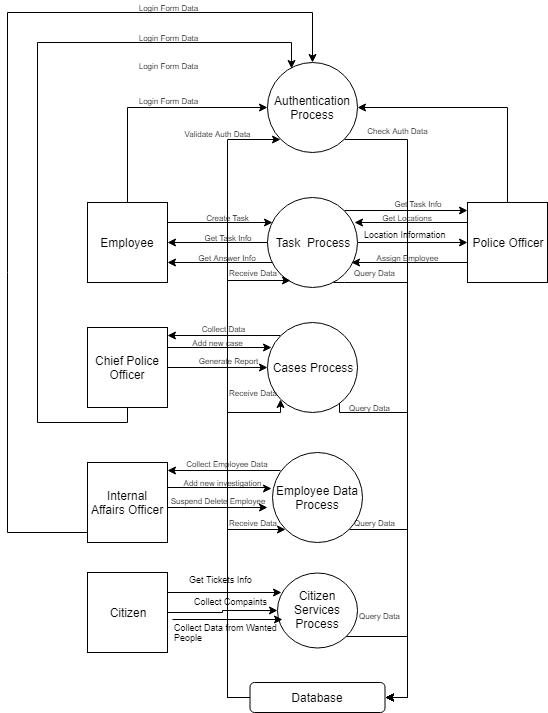

The diagram above was exported from draw.io. Its source (the exported page's mxGraphModel, read from the mxfile embedded in the PNG):
<mxGraphModel dx="1010" dy="1650" grid="1" gridSize="10" guides="1" tooltips="1" connect="1" arrows="1" fold="1" page="1" pageScale="1" pageWidth="850" pageHeight="1100" background="#ffffff" math="0" shadow="0">
  <root>
    <mxCell id="0" />
    <mxCell id="1" parent="0" />
    <mxCell id="27" style="edgeStyle=orthogonalEdgeStyle;rounded=0;comic=0;jumpStyle=none;html=1;exitX=1;exitY=0;entryX=0;entryY=0.102;shadow=0;endArrow=classic;endFill=1;jettySize=auto;orthogonalLoop=1;strokeColor=#000000;entryPerimeter=0;" parent="1" source="2" target="10" edge="1">
      <mxGeometry relative="1" as="geometry" />
    </mxCell>
    <mxCell id="28" style="edgeStyle=orthogonalEdgeStyle;rounded=0;comic=0;jumpStyle=none;html=1;exitX=0;exitY=0.5;entryX=1;entryY=0.5;shadow=0;endArrow=classic;endFill=1;jettySize=auto;orthogonalLoop=1;strokeColor=#000000;" parent="1" source="2" target="9" edge="1">
      <mxGeometry relative="1" as="geometry" />
    </mxCell>
    <mxCell id="38" style="edgeStyle=orthogonalEdgeStyle;rounded=0;comic=0;jumpStyle=none;html=1;exitX=1;exitY=0.5;entryX=0;entryY=0.5;shadow=0;endArrow=classic;endFill=1;jettySize=auto;orthogonalLoop=1;strokeColor=#000000;" parent="1" source="2" target="10" edge="1">
      <mxGeometry relative="1" as="geometry" />
    </mxCell>
    <mxCell id="48" style="edgeStyle=orthogonalEdgeStyle;rounded=0;comic=0;jumpStyle=none;html=1;exitX=0;exitY=1;shadow=0;endArrow=classic;endFill=1;jettySize=auto;orthogonalLoop=1;strokeColor=#000000;entryX=1;entryY=0.75;" parent="1" source="2" target="9" edge="1">
      <mxGeometry relative="1" as="geometry">
        <mxPoint x="250.0000000000001" y="141.83333333333326" as="targetPoint" />
        <Array as="points">
          <mxPoint x="363" y="130" />
        </Array>
      </mxGeometry>
    </mxCell>
    <mxCell id="56" style="edgeStyle=orthogonalEdgeStyle;rounded=0;comic=0;jumpStyle=none;html=1;exitX=0.73;exitY=0.942;shadow=0;endArrow=classic;endFill=1;jettySize=auto;orthogonalLoop=1;strokeColor=#000000;entryX=1;entryY=0.5;exitPerimeter=0;" parent="1" source="2" target="8" edge="1">
      <mxGeometry relative="1" as="geometry">
        <mxPoint x="480" y="551" as="targetPoint" />
        <Array as="points">
          <mxPoint x="427" y="150" />
          <mxPoint x="490" y="150" />
          <mxPoint x="490" y="550" />
        </Array>
      </mxGeometry>
    </mxCell>
    <mxCell id="2" value="Task&amp;nbsp; Process" style="ellipse;whiteSpace=wrap;html=1;fillColor=#FFFFFF;" parent="1" vertex="1">
      <mxGeometry x="350" y="65" width="90" height="90" as="geometry" />
    </mxCell>
    <mxCell id="58" style="edgeStyle=orthogonalEdgeStyle;rounded=0;comic=0;jumpStyle=none;html=1;exitX=0.805;exitY=0.89;entryX=1;entryY=0.5;shadow=0;endArrow=classic;endFill=1;jettySize=auto;orthogonalLoop=1;strokeColor=#000000;exitPerimeter=0;" parent="1" source="4" target="8" edge="1">
      <mxGeometry relative="1" as="geometry">
        <Array as="points">
          <mxPoint x="422" y="280" />
          <mxPoint x="490" y="280" />
          <mxPoint x="490" y="565" />
        </Array>
      </mxGeometry>
    </mxCell>
    <mxCell id="92" style="edgeStyle=orthogonalEdgeStyle;rounded=0;comic=0;jumpStyle=none;html=1;exitX=0;exitY=0;entryX=0.999;entryY=0.101;entryPerimeter=0;shadow=0;endArrow=classic;endFill=1;jettySize=auto;orthogonalLoop=1;strokeColor=#000000;fontSize=8;" parent="1" source="4" target="12" edge="1">
      <mxGeometry relative="1" as="geometry" />
    </mxCell>
    <mxCell id="4" value="Cases Process" style="ellipse;whiteSpace=wrap;html=1;fillColor=#FFFFFF;" parent="1" vertex="1">
      <mxGeometry x="350" y="190" width="90" height="90" as="geometry" />
    </mxCell>
    <mxCell id="60" style="edgeStyle=orthogonalEdgeStyle;rounded=0;comic=0;jumpStyle=none;html=1;exitX=1;exitY=1;entryX=1;entryY=0.5;shadow=0;endArrow=classic;endFill=1;jettySize=auto;orthogonalLoop=1;strokeColor=#000000;" parent="1" source="5" target="8" edge="1">
      <mxGeometry relative="1" as="geometry">
        <Array as="points">
          <mxPoint x="490" y="397" />
          <mxPoint x="490" y="565" />
        </Array>
      </mxGeometry>
    </mxCell>
    <mxCell id="96" style="edgeStyle=orthogonalEdgeStyle;rounded=0;comic=0;jumpStyle=none;html=1;exitX=0;exitY=0;entryX=0.998;entryY=0.1;entryPerimeter=0;shadow=0;endArrow=classic;endFill=1;jettySize=auto;orthogonalLoop=1;strokeColor=#000000;fontSize=8;" parent="1" target="13" edge="1">
      <mxGeometry relative="1" as="geometry">
        <mxPoint x="363" y="338" as="sourcePoint" />
      </mxGeometry>
    </mxCell>
    <mxCell id="5" value="Employee Data Process&lt;br&gt;" style="ellipse;whiteSpace=wrap;html=1;fillColor=#FFFFFF;" parent="1" vertex="1">
      <mxGeometry x="355" y="320" width="90" height="90" as="geometry" />
    </mxCell>
    <mxCell id="17" style="edgeStyle=orthogonalEdgeStyle;comic=0;jumpStyle=none;html=1;exitX=1;exitY=1;shadow=0;endArrow=classic;endFill=1;jettySize=auto;orthogonalLoop=1;strokeColor=#000000;rounded=0;entryX=1;entryY=0.5;" parent="1" source="alBh5j4zkxjL-Lvsq3IO-117" target="8" edge="1">
      <mxGeometry relative="1" as="geometry">
        <mxPoint x="480" y="550" as="targetPoint" />
        <Array as="points">
          <mxPoint x="490" y="565" />
        </Array>
      </mxGeometry>
    </mxCell>
    <mxCell id="7" value="Authentication Process" style="ellipse;whiteSpace=wrap;html=1;fillColor=#FFFFFF;" parent="1" vertex="1">
      <mxGeometry x="350" y="-70" width="90" height="90" as="geometry" />
    </mxCell>
    <mxCell id="61" style="edgeStyle=orthogonalEdgeStyle;rounded=0;comic=0;jumpStyle=none;html=1;exitX=0.25;exitY=0;entryX=0;entryY=1;shadow=0;endArrow=classic;endFill=1;jettySize=auto;orthogonalLoop=1;strokeColor=#000000;" parent="1" source="8" target="5" edge="1">
      <mxGeometry relative="1" as="geometry">
        <Array as="points">
          <mxPoint x="366" y="565" />
          <mxPoint x="310" y="565" />
          <mxPoint x="310" y="397" />
        </Array>
      </mxGeometry>
    </mxCell>
    <mxCell id="62" style="edgeStyle=orthogonalEdgeStyle;rounded=0;comic=0;jumpStyle=none;html=1;exitX=0;exitY=0.25;entryX=0;entryY=1;shadow=0;endArrow=classic;endFill=1;jettySize=auto;orthogonalLoop=1;strokeColor=#000000;" parent="1" source="8" target="4" edge="1">
      <mxGeometry relative="1" as="geometry">
        <Array as="points">
          <mxPoint x="333" y="565" />
          <mxPoint x="310" y="565" />
          <mxPoint x="310" y="280" />
          <mxPoint x="363" y="280" />
        </Array>
      </mxGeometry>
    </mxCell>
    <mxCell id="64" style="edgeStyle=orthogonalEdgeStyle;rounded=0;comic=0;jumpStyle=none;html=1;exitX=0;exitY=0.25;entryX=0.253;entryY=0.925;entryPerimeter=0;shadow=0;endArrow=classic;endFill=1;jettySize=auto;orthogonalLoop=1;strokeColor=#000000;" parent="1" source="8" target="2" edge="1">
      <mxGeometry relative="1" as="geometry">
        <Array as="points">
          <mxPoint x="333" y="565" />
          <mxPoint x="310" y="565" />
          <mxPoint x="310" y="148" />
        </Array>
      </mxGeometry>
    </mxCell>
    <mxCell id="66" style="edgeStyle=orthogonalEdgeStyle;rounded=0;comic=0;jumpStyle=none;html=1;exitX=0;exitY=0.5;entryX=0;entryY=1;shadow=0;endArrow=classic;endFill=1;jettySize=auto;orthogonalLoop=1;strokeColor=#000000;" parent="1" source="8" target="7" edge="1">
      <mxGeometry relative="1" as="geometry">
        <Array as="points">
          <mxPoint x="310" y="565" />
          <mxPoint x="310" y="7" />
        </Array>
      </mxGeometry>
    </mxCell>
    <mxCell id="8" value="Database" style="rounded=1;whiteSpace=wrap;html=1;fillColor=#FFFFFF;" parent="1" vertex="1">
      <mxGeometry x="332.5" y="550" width="135" height="30" as="geometry" />
    </mxCell>
    <mxCell id="18" style="edgeStyle=orthogonalEdgeStyle;comic=0;jumpStyle=none;html=1;exitX=0.5;exitY=0;entryX=0;entryY=0.5;shadow=0;endArrow=classic;endFill=1;jettySize=auto;orthogonalLoop=1;strokeColor=#000000;rounded=0;" parent="1" source="9" target="7" edge="1">
      <mxGeometry relative="1" as="geometry" />
    </mxCell>
    <mxCell id="47" style="edgeStyle=orthogonalEdgeStyle;rounded=0;comic=0;jumpStyle=none;html=1;exitX=1;exitY=0.25;entryX=0.052;entryY=0.276;entryPerimeter=0;shadow=0;endArrow=classic;endFill=1;jettySize=auto;orthogonalLoop=1;strokeColor=#000000;" parent="1" source="9" target="2" edge="1">
      <mxGeometry relative="1" as="geometry" />
    </mxCell>
    <mxCell id="9" value="Employee" style="whiteSpace=wrap;html=1;aspect=fixed;fillColor=#FFFFFF;" parent="1" vertex="1">
      <mxGeometry x="170" y="70" width="80" height="80" as="geometry" />
    </mxCell>
    <mxCell id="37" style="edgeStyle=orthogonalEdgeStyle;rounded=0;comic=0;jumpStyle=none;html=1;exitX=0;exitY=0.25;entryX=0.965;entryY=0.276;entryPerimeter=0;shadow=0;endArrow=classic;endFill=1;jettySize=auto;orthogonalLoop=1;strokeColor=#000000;" parent="1" source="10" target="2" edge="1">
      <mxGeometry relative="1" as="geometry" />
    </mxCell>
    <mxCell id="39" style="edgeStyle=orthogonalEdgeStyle;rounded=0;comic=0;jumpStyle=none;html=1;exitX=0;exitY=0.75;entryX=0.938;entryY=0.724;entryPerimeter=0;shadow=0;endArrow=classic;endFill=1;jettySize=auto;orthogonalLoop=1;strokeColor=#000000;" parent="1" source="10" target="2" edge="1">
      <mxGeometry relative="1" as="geometry" />
    </mxCell>
    <mxCell id="67" style="edgeStyle=orthogonalEdgeStyle;rounded=0;comic=0;jumpStyle=none;html=1;exitX=0.5;exitY=0;entryX=1;entryY=0.5;shadow=0;endArrow=classic;endFill=1;jettySize=auto;orthogonalLoop=1;strokeColor=#000000;" parent="1" source="10" target="7" edge="1">
      <mxGeometry relative="1" as="geometry" />
    </mxCell>
    <mxCell id="10" value="Police Officer" style="whiteSpace=wrap;html=1;aspect=fixed;fillColor=#FFFFFF;" parent="1" vertex="1">
      <mxGeometry x="550" y="70" width="80" height="80" as="geometry" />
    </mxCell>
    <mxCell id="23" style="edgeStyle=orthogonalEdgeStyle;comic=0;jumpStyle=none;html=1;exitX=0.5;exitY=0;entryX=0.267;entryY=0.065;entryPerimeter=0;shadow=0;endArrow=classic;endFill=1;jettySize=auto;orthogonalLoop=1;strokeColor=#000000;rounded=0;" parent="1" source="12" target="7" edge="1">
      <mxGeometry relative="1" as="geometry">
        <Array as="points">
          <mxPoint x="210" y="290" />
          <mxPoint x="120" y="290" />
          <mxPoint x="120" y="-90" />
          <mxPoint x="374" y="-90" />
        </Array>
      </mxGeometry>
    </mxCell>
    <mxCell id="94" style="edgeStyle=orthogonalEdgeStyle;rounded=0;comic=0;jumpStyle=none;html=1;exitX=1;exitY=0.5;entryX=0;entryY=0.5;shadow=0;endArrow=classic;endFill=1;jettySize=auto;orthogonalLoop=1;strokeColor=#000000;fontSize=8;" parent="1" source="12" target="4" edge="1">
      <mxGeometry relative="1" as="geometry" />
    </mxCell>
    <mxCell id="alBh5j4zkxjL-Lvsq3IO-119" style="edgeStyle=orthogonalEdgeStyle;rounded=0;orthogonalLoop=1;jettySize=auto;html=1;exitX=1;exitY=0.25;exitDx=0;exitDy=0;entryX=0.94;entryY=-1.271;entryDx=0;entryDy=0;entryPerimeter=0;fontSize=9;" edge="1" parent="1" source="12" target="95">
      <mxGeometry relative="1" as="geometry" />
    </mxCell>
    <mxCell id="12" value="Chief Police Officer" style="whiteSpace=wrap;html=1;aspect=fixed;fillColor=#FFFFFF;" parent="1" vertex="1">
      <mxGeometry x="170" y="195" width="80" height="80" as="geometry" />
    </mxCell>
    <mxCell id="24" style="edgeStyle=orthogonalEdgeStyle;comic=0;jumpStyle=none;html=1;exitX=0.5;exitY=0;entryX=0.5;entryY=0;shadow=0;endArrow=classic;endFill=1;jettySize=auto;orthogonalLoop=1;strokeColor=#000000;rounded=0;" parent="1" source="13" target="7" edge="1">
      <mxGeometry relative="1" as="geometry">
        <Array as="points">
          <mxPoint x="210" y="400" />
          <mxPoint x="90" y="400" />
          <mxPoint x="90" y="-120" />
          <mxPoint x="395" y="-120" />
        </Array>
      </mxGeometry>
    </mxCell>
    <mxCell id="101" style="edgeStyle=orthogonalEdgeStyle;rounded=0;comic=0;jumpStyle=none;html=1;exitX=1;exitY=0.5;entryX=0.041;entryY=0.34;shadow=0;endArrow=classic;endFill=1;jettySize=auto;orthogonalLoop=1;strokeColor=#000000;fontSize=8;entryPerimeter=0;" parent="1" source="13" edge="1">
      <mxGeometry relative="1" as="geometry">
        <Array as="points">
          <mxPoint x="250" y="355" />
          <mxPoint x="350" y="355" />
        </Array>
        <mxPoint x="354" y="356" as="targetPoint" />
      </mxGeometry>
    </mxCell>
    <mxCell id="103" style="edgeStyle=orthogonalEdgeStyle;rounded=0;comic=0;jumpStyle=none;html=1;exitX=0.998;exitY=0.641;shadow=0;endArrow=classic;endFill=1;jettySize=auto;orthogonalLoop=1;strokeColor=#000000;fontSize=8;exitPerimeter=0;" parent="1" source="13" edge="1">
      <mxGeometry relative="1" as="geometry">
        <Array as="points">
          <mxPoint x="250" y="375" />
        </Array>
        <mxPoint x="350.2786404500041" y="375" as="targetPoint" />
      </mxGeometry>
    </mxCell>
    <mxCell id="13" value="Internal Affairs Officer" style="whiteSpace=wrap;html=1;aspect=fixed;fillColor=#FFFFFF;" parent="1" vertex="1">
      <mxGeometry x="170" y="330" width="80" height="80" as="geometry" />
    </mxCell>
    <mxCell id="42" value="&lt;font style=&quot;font-size: 8px&quot;&gt;Get Task Info&lt;/font&gt;" style="text;html=1;strokeColor=none;fillColor=none;align=center;verticalAlign=middle;whiteSpace=wrap;rounded=0;" parent="1" vertex="1">
      <mxGeometry x="450" y="66.5" width="100" height="7" as="geometry" />
    </mxCell>
    <mxCell id="43" value="&lt;font style=&quot;font-size: 8px&quot;&gt;Get Locations&lt;/font&gt;" style="text;html=1;strokeColor=none;fillColor=none;align=center;verticalAlign=middle;whiteSpace=wrap;rounded=0;" parent="1" vertex="1">
      <mxGeometry x="440" y="80" width="100" height="7" as="geometry" />
    </mxCell>
    <mxCell id="45" value="&lt;font style=&quot;font-size: 8px&quot;&gt;Assign Employee&lt;/font&gt;" style="text;html=1;strokeColor=none;fillColor=none;align=center;verticalAlign=middle;whiteSpace=wrap;rounded=0;" parent="1" vertex="1">
      <mxGeometry x="440" y="120" width="100" height="7" as="geometry" />
    </mxCell>
    <mxCell id="46" value="&lt;font style=&quot;font-size: 8px&quot;&gt;Create Task&lt;/font&gt;" style="text;html=1;strokeColor=none;fillColor=none;align=center;verticalAlign=middle;whiteSpace=wrap;rounded=0;" parent="1" vertex="1">
      <mxGeometry x="260" y="80" width="100" height="7" as="geometry" />
    </mxCell>
    <mxCell id="49" value="&lt;span style=&quot;font-size: 8px&quot;&gt;Get Task Info&lt;/span&gt;" style="text;html=1;strokeColor=none;fillColor=none;align=center;verticalAlign=middle;whiteSpace=wrap;rounded=0;" parent="1" vertex="1">
      <mxGeometry x="260" y="100" width="100" height="7" as="geometry" />
    </mxCell>
    <mxCell id="50" value="&lt;font style=&quot;font-size: 8px&quot;&gt;Get Answer Info&lt;/font&gt;" style="text;html=1;strokeColor=none;fillColor=none;align=center;verticalAlign=middle;whiteSpace=wrap;rounded=0;" parent="1" vertex="1">
      <mxGeometry x="260" y="120" width="100" height="7" as="geometry" />
    </mxCell>
    <mxCell id="68" value="&lt;font style=&quot;font-size: 8px&quot;&gt;Check Auth Data&lt;/font&gt;" style="text;html=1;strokeColor=none;fillColor=none;align=center;verticalAlign=middle;whiteSpace=wrap;rounded=0;" parent="1" vertex="1">
      <mxGeometry x="430" y="-7" width="100" height="7" as="geometry" />
    </mxCell>
    <mxCell id="70" value="&lt;font style=&quot;font-size: 8px&quot;&gt;Validate Auth Data&lt;/font&gt;" style="text;html=1;strokeColor=none;fillColor=none;align=center;verticalAlign=middle;whiteSpace=wrap;rounded=0;" parent="1" vertex="1">
      <mxGeometry x="250" y="-4" width="100" height="7" as="geometry" />
    </mxCell>
    <mxCell id="71" value="&lt;font style=&quot;font-size: 8px&quot;&gt;Login Form Data&lt;/font&gt;" style="text;html=1;strokeColor=none;fillColor=none;align=center;verticalAlign=middle;whiteSpace=wrap;rounded=0;" parent="1" vertex="1">
      <mxGeometry x="200" y="-37" width="100" height="7" as="geometry" />
    </mxCell>
    <mxCell id="74" value="&lt;span style=&quot;font-size: 8px;&quot;&gt;Login Form Data&lt;/span&gt;&lt;br style=&quot;font-size: 8px;&quot;&gt;" style="text;html=1;strokeColor=none;fillColor=none;align=center;verticalAlign=middle;whiteSpace=wrap;rounded=0;fontSize=8;" parent="1" vertex="1">
      <mxGeometry x="200" y="-70" width="100" height="7" as="geometry" />
    </mxCell>
    <mxCell id="75" value="&lt;span style=&quot;font-size: 8px&quot;&gt;Login Form Data&lt;/span&gt;&lt;br&gt;" style="text;html=1;strokeColor=none;fillColor=none;align=center;verticalAlign=middle;whiteSpace=wrap;rounded=0;" parent="1" vertex="1">
      <mxGeometry x="200" y="-100" width="100" height="7" as="geometry" />
    </mxCell>
    <mxCell id="76" value="&lt;span style=&quot;font-size: 8px&quot;&gt;Login Form Data&lt;/span&gt;&lt;br&gt;" style="text;html=1;strokeColor=none;fillColor=none;align=center;verticalAlign=middle;whiteSpace=wrap;rounded=0;" parent="1" vertex="1">
      <mxGeometry x="200" y="-130" width="100" height="7" as="geometry" />
    </mxCell>
    <mxCell id="77" value="Query Data" style="text;html=1;fontSize=8;" parent="1" vertex="1">
      <mxGeometry x="435" y="130" width="90" height="30" as="geometry" />
    </mxCell>
    <mxCell id="78" value="Receive Data" style="text;html=1;fontSize=8;" parent="1" vertex="1">
      <mxGeometry x="310" y="130" width="90" height="30" as="geometry" />
    </mxCell>
    <mxCell id="82" value="Query Data" style="text;html=1;fontSize=8;" parent="1" vertex="1">
      <mxGeometry x="430" y="265" width="90" height="30" as="geometry" />
    </mxCell>
    <mxCell id="83" value="Query Data" style="text;html=1;fontSize=8;" parent="1" vertex="1">
      <mxGeometry x="435" y="380" width="90" height="30" as="geometry" />
    </mxCell>
    <mxCell id="84" value="Receive Data" style="text;html=1;fontSize=8;" parent="1" vertex="1">
      <mxGeometry x="310" y="250" width="80" height="30" as="geometry" />
    </mxCell>
    <mxCell id="85" value="Receive Data" style="text;html=1;fontSize=8;" parent="1" vertex="1">
      <mxGeometry x="310" y="380" width="90" height="30" as="geometry" />
    </mxCell>
    <mxCell id="93" value="&lt;font style=&quot;font-size: 8px&quot;&gt;Collect Data&lt;br&gt;&lt;/font&gt;" style="text;html=1;strokeColor=none;fillColor=none;align=center;verticalAlign=middle;whiteSpace=wrap;rounded=0;" parent="1" vertex="1">
      <mxGeometry x="255" y="191.5" width="100" height="7" as="geometry" />
    </mxCell>
    <mxCell id="95" value="&lt;font style=&quot;font-size: 8px&quot;&gt;Generate Report&lt;/font&gt;" style="text;html=1;strokeColor=none;fillColor=none;align=center;verticalAlign=middle;whiteSpace=wrap;rounded=0;" parent="1" vertex="1">
      <mxGeometry x="260" y="223.5" width="100" height="7" as="geometry" />
    </mxCell>
    <mxCell id="97" value="&lt;font style=&quot;font-size: 8px&quot;&gt;Collect Employee Data&lt;/font&gt;" style="text;html=1;strokeColor=none;fillColor=none;align=center;verticalAlign=middle;whiteSpace=wrap;rounded=0;" parent="1" vertex="1">
      <mxGeometry x="260" y="326.5" width="100" height="7" as="geometry" />
    </mxCell>
    <mxCell id="102" value="&lt;span style=&quot;font-size: 8px&quot;&gt;Add new investigation&lt;/span&gt;" style="text;html=1;strokeColor=none;fillColor=none;align=center;verticalAlign=middle;whiteSpace=wrap;rounded=0;" parent="1" vertex="1">
      <mxGeometry x="255" y="345" width="100" height="7" as="geometry" />
    </mxCell>
    <mxCell id="105" value="&lt;font style=&quot;font-size: 8px&quot;&gt;Suspend Delete Employee&lt;/font&gt;" style="text;html=1;strokeColor=none;fillColor=none;align=center;verticalAlign=middle;whiteSpace=wrap;rounded=0;" parent="1" vertex="1">
      <mxGeometry x="250" y="363" width="100" height="7" as="geometry" />
    </mxCell>
    <mxCell id="alBh5j4zkxjL-Lvsq3IO-107" style="edgeStyle=orthogonalEdgeStyle;rounded=0;orthogonalLoop=1;jettySize=auto;html=1;exitX=1;exitY=0.25;exitDx=0;exitDy=0;entryX=0.055;entryY=0.272;entryDx=0;entryDy=0;entryPerimeter=0;" edge="1" parent="1" source="alBh5j4zkxjL-Lvsq3IO-105" target="alBh5j4zkxjL-Lvsq3IO-106">
      <mxGeometry relative="1" as="geometry" />
    </mxCell>
    <mxCell id="alBh5j4zkxjL-Lvsq3IO-110" style="edgeStyle=orthogonalEdgeStyle;rounded=0;orthogonalLoop=1;jettySize=auto;html=1;exitX=1;exitY=0.5;exitDx=0;exitDy=0;fontSize=9;entryX=0;entryY=0.5;entryDx=0;entryDy=0;" edge="1" parent="1" source="alBh5j4zkxjL-Lvsq3IO-105" target="alBh5j4zkxjL-Lvsq3IO-106">
      <mxGeometry relative="1" as="geometry">
        <mxPoint x="360" y="565" as="targetPoint" />
      </mxGeometry>
    </mxCell>
    <mxCell id="alBh5j4zkxjL-Lvsq3IO-105" value="Citizen" style="whiteSpace=wrap;html=1;aspect=fixed;fillColor=#FFFFFF;" vertex="1" parent="1">
      <mxGeometry x="170" y="440" width="80" height="80" as="geometry" />
    </mxCell>
    <mxCell id="alBh5j4zkxjL-Lvsq3IO-116" style="edgeStyle=orthogonalEdgeStyle;rounded=0;orthogonalLoop=1;jettySize=auto;html=1;exitX=1;exitY=1;exitDx=0;exitDy=0;fontSize=9;entryX=1;entryY=0.5;entryDx=0;entryDy=0;" edge="1" parent="1" source="alBh5j4zkxjL-Lvsq3IO-106" target="8">
      <mxGeometry relative="1" as="geometry">
        <mxPoint x="490" y="589" as="targetPoint" />
        <Array as="points">
          <mxPoint x="490" y="504" />
          <mxPoint x="490" y="565" />
        </Array>
      </mxGeometry>
    </mxCell>
    <mxCell id="alBh5j4zkxjL-Lvsq3IO-106" value="Citizen Services Process&lt;br&gt;" style="ellipse;whiteSpace=wrap;html=1;fillColor=#FFFFFF;" vertex="1" parent="1">
      <mxGeometry x="360" y="440" width="80" height="75" as="geometry" />
    </mxCell>
    <mxCell id="alBh5j4zkxjL-Lvsq3IO-108" value="Get Tickets Info" style="text;html=1;resizable=0;points=[];autosize=1;align=left;verticalAlign=top;spacingTop=-4;fontSize=9;" vertex="1" parent="1">
      <mxGeometry x="270" y="440" width="100" height="20" as="geometry" />
    </mxCell>
    <mxCell id="alBh5j4zkxjL-Lvsq3IO-111" value="Collect Compaints" style="text;html=1;fontSize=9;" vertex="1" parent="1">
      <mxGeometry x="275" y="457.5" width="90" height="30" as="geometry" />
    </mxCell>
    <mxCell id="alBh5j4zkxjL-Lvsq3IO-112" style="edgeStyle=orthogonalEdgeStyle;rounded=0;orthogonalLoop=1;jettySize=auto;html=1;fontSize=9;" edge="1" parent="1">
      <mxGeometry relative="1" as="geometry">
        <mxPoint x="255" y="487" as="sourcePoint" />
        <mxPoint x="365" y="487" as="targetPoint" />
      </mxGeometry>
    </mxCell>
    <mxCell id="alBh5j4zkxjL-Lvsq3IO-115" value="Collect Data from Wanted&amp;nbsp;&lt;br&gt;People&lt;br&gt;" style="text;html=1;resizable=0;points=[];autosize=1;align=left;verticalAlign=top;spacingTop=-4;fontSize=9;" vertex="1" parent="1">
      <mxGeometry x="255" y="487.5" width="120" height="20" as="geometry" />
    </mxCell>
    <mxCell id="alBh5j4zkxjL-Lvsq3IO-117" value="Query Data" style="text;html=1;fontSize=8;" vertex="1" parent="1">
      <mxGeometry x="440" y="472.5" width="50" height="30" as="geometry" />
    </mxCell>
    <mxCell id="alBh5j4zkxjL-Lvsq3IO-118" style="edgeStyle=orthogonalEdgeStyle;comic=0;jumpStyle=none;html=1;exitX=1;exitY=1;shadow=0;endArrow=classic;endFill=1;jettySize=auto;orthogonalLoop=1;strokeColor=#000000;rounded=0;entryX=1;entryY=0.5;entryDx=0;entryDy=0;" edge="1" parent="1" source="7" target="8">
      <mxGeometry relative="1" as="geometry">
        <mxPoint x="468" y="650" as="targetPoint" />
        <Array as="points">
          <mxPoint x="490" y="7" />
          <mxPoint x="490" y="565" />
        </Array>
        <mxPoint x="427" y="7" as="sourcePoint" />
      </mxGeometry>
    </mxCell>
    <mxCell id="alBh5j4zkxjL-Lvsq3IO-120" value="&lt;font style=&quot;font-size: 8px&quot;&gt;Add new case&lt;br&gt;&lt;/font&gt;" style="text;html=1;strokeColor=none;fillColor=none;align=center;verticalAlign=middle;whiteSpace=wrap;rounded=0;" vertex="1" parent="1">
      <mxGeometry x="250" y="205" width="100" height="7" as="geometry" />
    </mxCell>
    <mxCell id="alBh5j4zkxjL-Lvsq3IO-124" value="Location Information" style="text;html=1;resizable=0;points=[];autosize=1;align=left;verticalAlign=top;spacingTop=-4;fontSize=9;" vertex="1" parent="1">
      <mxGeometry x="445" y="95" width="100" height="10" as="geometry" />
    </mxCell>
  </root>
</mxGraphModel>